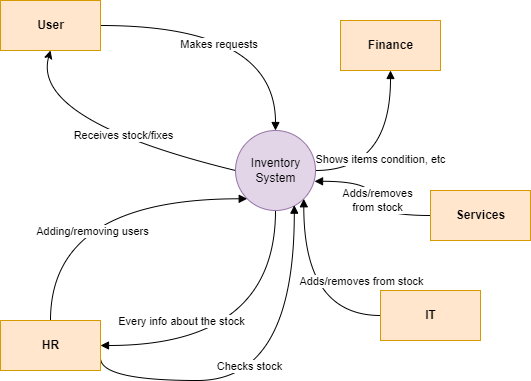

The diagram above was exported from draw.io. Its source (the exported page's mxGraphModel, read from the mxfile embedded in the PNG):
<mxGraphModel dx="1050" dy="585" grid="1" gridSize="10" guides="1" tooltips="1" connect="1" arrows="1" fold="1" page="1" pageScale="1" pageWidth="850" pageHeight="1100" math="0" shadow="0">
  <root>
    <mxCell id="0" />
    <mxCell id="1" parent="0" />
    <mxCell id="JZVZ91wUVHQxZtPbLm6f-18" style="edgeStyle=orthogonalEdgeStyle;shape=connector;curved=1;rounded=1;orthogonalLoop=1;jettySize=auto;html=1;entryX=0.5;entryY=1;entryDx=0;entryDy=0;labelBackgroundColor=default;strokeColor=default;fontFamily=Helvetica;fontSize=11;fontColor=default;startArrow=none;startFill=0;endArrow=block;endFill=1;" parent="1" source="JZVZ91wUVHQxZtPbLm6f-1" target="JZVZ91wUVHQxZtPbLm6f-10" edge="1">
      <mxGeometry relative="1" as="geometry" />
    </mxCell>
    <mxCell id="JZVZ91wUVHQxZtPbLm6f-19" value="Shows items condition, etc" style="edgeLabel;html=1;align=center;verticalAlign=middle;resizable=0;points=[];fontSize=11;fontFamily=Helvetica;fontColor=default;" parent="JZVZ91wUVHQxZtPbLm6f-18" vertex="1" connectable="0">
      <mxGeometry x="-0.2662" y="12" relative="1" as="geometry">
        <mxPoint as="offset" />
      </mxGeometry>
    </mxCell>
    <mxCell id="JZVZ91wUVHQxZtPbLm6f-1" value="Inventory &lt;br&gt;System" style="shape=ellipse;html=1;dashed=0;whitespace=wrap;aspect=fixed;perimeter=ellipsePerimeter;fillColor=#e1d5e7;strokeColor=#9673a6;" parent="1" vertex="1">
      <mxGeometry x="445" y="320" width="80" height="80" as="geometry" />
    </mxCell>
    <mxCell id="JZVZ91wUVHQxZtPbLm6f-3" style="edgeStyle=orthogonalEdgeStyle;orthogonalLoop=1;jettySize=auto;html=1;curved=1;endArrow=block;endFill=1;" parent="1" source="JZVZ91wUVHQxZtPbLm6f-2" target="JZVZ91wUVHQxZtPbLm6f-1" edge="1">
      <mxGeometry relative="1" as="geometry" />
    </mxCell>
    <mxCell id="JZVZ91wUVHQxZtPbLm6f-9" value="Makes requests&amp;nbsp;" style="edgeLabel;html=1;align=center;verticalAlign=middle;resizable=0;points=[];fontSize=11;fontFamily=Helvetica;fontColor=default;" parent="JZVZ91wUVHQxZtPbLm6f-3" vertex="1" connectable="0">
      <mxGeometry x="-0.1494" y="-18" relative="1" as="geometry">
        <mxPoint as="offset" />
      </mxGeometry>
    </mxCell>
    <mxCell id="JZVZ91wUVHQxZtPbLm6f-2" value="&lt;b&gt;User&lt;/b&gt;" style="html=1;dashed=0;whitespace=wrap;fillColor=#ffe6cc;strokeColor=#d79b00;" parent="1" vertex="1">
      <mxGeometry x="210" y="190" width="100" height="50" as="geometry" />
    </mxCell>
    <mxCell id="JZVZ91wUVHQxZtPbLm6f-10" value="&lt;b&gt;Finance&lt;/b&gt;" style="html=1;dashed=0;whitespace=wrap;fillColor=#ffe6cc;strokeColor=#d79b00;" parent="1" vertex="1">
      <mxGeometry x="550" y="210" width="100" height="50" as="geometry" />
    </mxCell>
    <mxCell id="JZVZ91wUVHQxZtPbLm6f-14" value="" style="endArrow=classic;html=1;rounded=1;labelBackgroundColor=default;strokeColor=default;fontFamily=Helvetica;fontSize=11;fontColor=default;shape=connector;curved=1;exitX=0;exitY=0.5;exitDx=0;exitDy=0;entryX=0.5;entryY=1;entryDx=0;entryDy=0;" parent="1" source="JZVZ91wUVHQxZtPbLm6f-1" target="JZVZ91wUVHQxZtPbLm6f-2" edge="1">
      <mxGeometry width="50" height="50" relative="1" as="geometry">
        <mxPoint x="375" y="380" as="sourcePoint" />
        <mxPoint x="425" y="330" as="targetPoint" />
        <Array as="points">
          <mxPoint x="240" y="310" />
        </Array>
      </mxGeometry>
    </mxCell>
    <mxCell id="JZVZ91wUVHQxZtPbLm6f-15" value="Receives stock/fixes" style="edgeLabel;html=1;align=center;verticalAlign=middle;resizable=0;points=[];fontSize=11;fontFamily=Helvetica;fontColor=default;" parent="JZVZ91wUVHQxZtPbLm6f-14" vertex="1" connectable="0">
      <mxGeometry x="-0.1701" y="-8" relative="1" as="geometry">
        <mxPoint as="offset" />
      </mxGeometry>
    </mxCell>
    <mxCell id="JZVZ91wUVHQxZtPbLm6f-22" style="edgeStyle=orthogonalEdgeStyle;shape=connector;curved=1;rounded=1;orthogonalLoop=1;jettySize=auto;html=1;exitX=0.5;exitY=1;exitDx=0;exitDy=0;entryX=1;entryY=0.5;entryDx=0;entryDy=0;labelBackgroundColor=default;strokeColor=default;fontFamily=Helvetica;fontSize=11;fontColor=default;startArrow=none;startFill=0;endArrow=block;endFill=1;" parent="1" source="JZVZ91wUVHQxZtPbLm6f-1" target="JZVZ91wUVHQxZtPbLm6f-20" edge="1">
      <mxGeometry relative="1" as="geometry" />
    </mxCell>
    <mxCell id="JZVZ91wUVHQxZtPbLm6f-28" value="Every info about the stock" style="edgeLabel;html=1;align=center;verticalAlign=middle;resizable=0;points=[];fontSize=11;fontFamily=Helvetica;fontColor=default;" parent="JZVZ91wUVHQxZtPbLm6f-22" vertex="1" connectable="0">
      <mxGeometry x="0.259" y="-24" relative="1" as="geometry">
        <mxPoint x="-35" y="-1" as="offset" />
      </mxGeometry>
    </mxCell>
    <mxCell id="JZVZ91wUVHQxZtPbLm6f-24" style="edgeStyle=orthogonalEdgeStyle;shape=connector;orthogonalLoop=1;jettySize=auto;html=1;entryX=0;entryY=1;entryDx=0;entryDy=0;labelBackgroundColor=default;strokeColor=default;fontFamily=Helvetica;fontSize=11;fontColor=default;startArrow=none;startFill=0;endArrow=block;endFill=1;curved=1;" parent="1" source="JZVZ91wUVHQxZtPbLm6f-20" target="JZVZ91wUVHQxZtPbLm6f-1" edge="1">
      <mxGeometry relative="1" as="geometry">
        <Array as="points">
          <mxPoint x="260" y="388" />
        </Array>
      </mxGeometry>
    </mxCell>
    <mxCell id="JZVZ91wUVHQxZtPbLm6f-25" value="Adding/removing users" style="edgeLabel;html=1;align=center;verticalAlign=middle;resizable=0;points=[];fontSize=11;fontFamily=Helvetica;fontColor=default;" parent="JZVZ91wUVHQxZtPbLm6f-24" vertex="1" connectable="0">
      <mxGeometry x="0.026" y="-32" relative="1" as="geometry">
        <mxPoint as="offset" />
      </mxGeometry>
    </mxCell>
    <mxCell id="JZVZ91wUVHQxZtPbLm6f-26" style="edgeStyle=orthogonalEdgeStyle;shape=connector;curved=1;rounded=1;orthogonalLoop=1;jettySize=auto;html=1;exitX=1;exitY=0.75;exitDx=0;exitDy=0;entryX=0.735;entryY=0.933;entryDx=0;entryDy=0;entryPerimeter=0;labelBackgroundColor=default;strokeColor=default;fontFamily=Helvetica;fontSize=11;fontColor=default;startArrow=none;startFill=0;endArrow=block;endFill=1;" parent="1" source="JZVZ91wUVHQxZtPbLm6f-20" target="JZVZ91wUVHQxZtPbLm6f-1" edge="1">
      <mxGeometry relative="1" as="geometry">
        <Array as="points">
          <mxPoint x="310" y="570" />
          <mxPoint x="504" y="570" />
        </Array>
      </mxGeometry>
    </mxCell>
    <mxCell id="JZVZ91wUVHQxZtPbLm6f-27" value="Checks stock" style="edgeLabel;html=1;align=center;verticalAlign=middle;resizable=0;points=[];fontSize=11;fontFamily=Helvetica;fontColor=default;" parent="JZVZ91wUVHQxZtPbLm6f-26" vertex="1" connectable="0">
      <mxGeometry x="-0.1284" y="15" relative="1" as="geometry">
        <mxPoint as="offset" />
      </mxGeometry>
    </mxCell>
    <mxCell id="JZVZ91wUVHQxZtPbLm6f-20" value="&lt;b&gt;HR&lt;/b&gt;" style="html=1;dashed=0;whitespace=wrap;fillColor=#ffe6cc;strokeColor=#d79b00;" parent="1" vertex="1">
      <mxGeometry x="210" y="510" width="100" height="50" as="geometry" />
    </mxCell>
    <mxCell id="JZVZ91wUVHQxZtPbLm6f-30" style="edgeStyle=orthogonalEdgeStyle;shape=connector;curved=1;rounded=1;orthogonalLoop=1;jettySize=auto;html=1;entryX=0.988;entryY=0.635;entryDx=0;entryDy=0;entryPerimeter=0;labelBackgroundColor=default;strokeColor=default;fontFamily=Helvetica;fontSize=11;fontColor=default;startArrow=none;startFill=0;endArrow=block;endFill=1;" parent="1" source="JZVZ91wUVHQxZtPbLm6f-29" target="JZVZ91wUVHQxZtPbLm6f-1" edge="1">
      <mxGeometry relative="1" as="geometry" />
    </mxCell>
    <mxCell id="JZVZ91wUVHQxZtPbLm6f-31" value="Adds/removes&lt;br&gt;from stock" style="edgeLabel;html=1;align=center;verticalAlign=middle;resizable=0;points=[];fontSize=11;fontFamily=Helvetica;fontColor=default;" parent="JZVZ91wUVHQxZtPbLm6f-30" vertex="1" connectable="0">
      <mxGeometry x="-0.1366" y="-4" relative="1" as="geometry">
        <mxPoint y="-8" as="offset" />
      </mxGeometry>
    </mxCell>
    <mxCell id="JZVZ91wUVHQxZtPbLm6f-29" value="&lt;b&gt;Services&lt;/b&gt;" style="html=1;dashed=0;whitespace=wrap;fillColor=#ffe6cc;strokeColor=#d79b00;" parent="1" vertex="1">
      <mxGeometry x="640" y="380" width="100" height="50" as="geometry" />
    </mxCell>
    <mxCell id="JZVZ91wUVHQxZtPbLm6f-33" style="edgeStyle=orthogonalEdgeStyle;shape=connector;curved=1;rounded=1;orthogonalLoop=1;jettySize=auto;html=1;entryX=1;entryY=1;entryDx=0;entryDy=0;labelBackgroundColor=default;strokeColor=default;fontFamily=Helvetica;fontSize=11;fontColor=default;startArrow=none;startFill=0;endArrow=block;endFill=1;" parent="1" source="JZVZ91wUVHQxZtPbLm6f-32" target="JZVZ91wUVHQxZtPbLm6f-1" edge="1">
      <mxGeometry relative="1" as="geometry" />
    </mxCell>
    <mxCell id="JZVZ91wUVHQxZtPbLm6f-35" value="Adds/removes from stock" style="edgeLabel;html=1;align=center;verticalAlign=middle;resizable=0;points=[];fontSize=11;fontFamily=Helvetica;fontColor=default;" parent="JZVZ91wUVHQxZtPbLm6f-33" vertex="1" connectable="0">
      <mxGeometry x="0.1196" y="-16" relative="1" as="geometry">
        <mxPoint x="41" y="-3" as="offset" />
      </mxGeometry>
    </mxCell>
    <mxCell id="JZVZ91wUVHQxZtPbLm6f-32" value="&lt;b&gt;IT&lt;/b&gt;" style="html=1;dashed=0;whitespace=wrap;fillColor=#ffe6cc;strokeColor=#d79b00;" parent="1" vertex="1">
      <mxGeometry x="590" y="480" width="100" height="50" as="geometry" />
    </mxCell>
  </root>
</mxGraphModel>